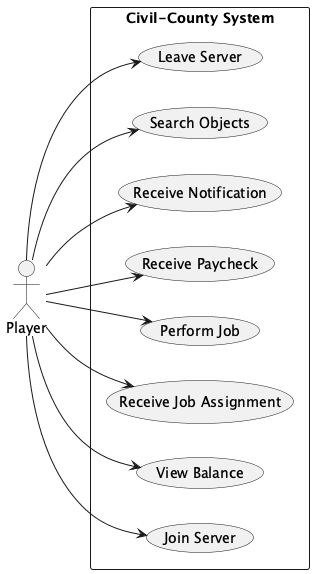

The diagram above was rendered by PlantUML. Its source (embedded in the PNG):
@startuml UseCaseCivilCounty
left to right direction
actor Player

rectangle "Civil-County System" {
  Player --> (Join Server)
  Player --> (View Balance)
  Player --> (Receive Job Assignment)
  Player --> (Perform Job)
  Player --> (Receive Paycheck)
  Player --> (Receive Notification)
  Player --> (Search Objects)
  Player --> (Leave Server)
}

@enduml